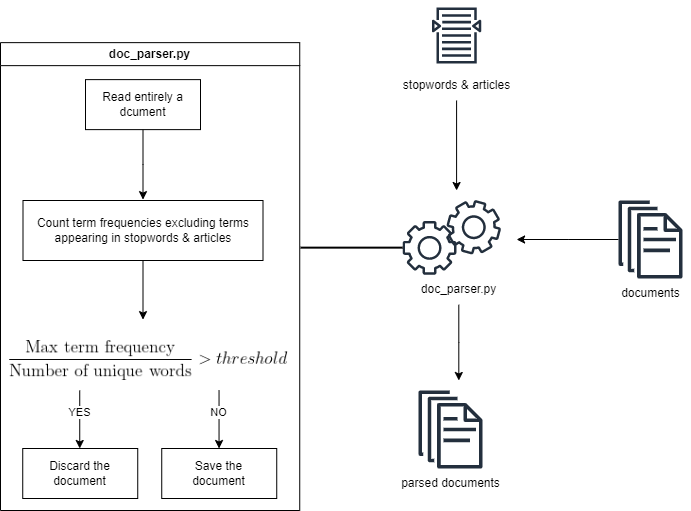

The diagram above was exported from draw.io. Its source (the exported page's mxGraphModel, read from the mxfile embedded in the PNG):
<mxGraphModel dx="1674" dy="835" grid="1" gridSize="10" guides="1" tooltips="1" connect="1" arrows="1" fold="1" page="1" pageScale="1" pageWidth="1654" pageHeight="1169" math="0" shadow="0">
  <root>
    <mxCell id="0" />
    <mxCell id="1" parent="0" />
    <mxCell id="cr_MLftc9G7ZnQY-cBCT-16" style="edgeStyle=orthogonalEdgeStyle;rounded=0;orthogonalLoop=1;jettySize=auto;html=1;" edge="1" parent="1">
      <mxGeometry relative="1" as="geometry">
        <mxPoint x="916.0899999999999" y="230" as="targetPoint" />
        <mxPoint x="916.0899999999999" y="140" as="sourcePoint" />
      </mxGeometry>
    </mxCell>
    <mxCell id="cr_MLftc9G7ZnQY-cBCT-14" value="" style="group" vertex="1" connectable="0" parent="1">
      <mxGeometry x="862.1700000000001" y="230.00000000000006" width="107.83154573469119" height="114.26999999999992" as="geometry" />
    </mxCell>
    <mxCell id="cr_MLftc9G7ZnQY-cBCT-25" style="edgeStyle=orthogonalEdgeStyle;rounded=0;orthogonalLoop=1;jettySize=auto;html=1;" edge="1" parent="cr_MLftc9G7ZnQY-cBCT-14" source="cr_MLftc9G7ZnQY-cBCT-13">
      <mxGeometry relative="1" as="geometry">
        <mxPoint x="56.139999999999986" y="189.99999999999994" as="targetPoint" />
      </mxGeometry>
    </mxCell>
    <mxCell id="cr_MLftc9G7ZnQY-cBCT-13" value="doc_parser.py" style="text;html=1;align=center;verticalAlign=middle;resizable=0;points=[];autosize=1;strokeColor=none;fillColor=none;" vertex="1" parent="cr_MLftc9G7ZnQY-cBCT-14">
      <mxGeometry x="6.139999999999986" y="84.26999999999992" width="100" height="30" as="geometry" />
    </mxCell>
    <mxCell id="cr_MLftc9G7ZnQY-cBCT-5" value="" style="sketch=0;outlineConnect=0;fontColor=#232F3E;gradientColor=none;fillColor=#232F3D;strokeColor=none;dashed=0;verticalLabelPosition=bottom;verticalAlign=top;align=center;html=1;fontSize=12;fontStyle=0;aspect=fixed;pointerEvents=1;shape=mxgraph.aws4.gear;rotation=-30;" vertex="1" parent="cr_MLftc9G7ZnQY-cBCT-14">
      <mxGeometry x="44.23707377638743" y="9.838099049893799" width="53.756372908410015" height="53.756372908410015" as="geometry" />
    </mxCell>
    <mxCell id="cr_MLftc9G7ZnQY-cBCT-6" value="" style="sketch=0;outlineConnect=0;fontColor=#232F3E;gradientColor=none;fillColor=#232F3D;strokeColor=none;dashed=0;verticalLabelPosition=bottom;verticalAlign=top;align=center;html=1;fontSize=12;fontStyle=0;aspect=fixed;pointerEvents=1;shape=mxgraph.aws4.gear;" vertex="1" parent="cr_MLftc9G7ZnQY-cBCT-14">
      <mxGeometry y="30.513627091589967" width="53.756372908410015" height="53.756372908410015" as="geometry" />
    </mxCell>
    <mxCell id="cr_MLftc9G7ZnQY-cBCT-17" style="edgeStyle=orthogonalEdgeStyle;rounded=0;orthogonalLoop=1;jettySize=auto;html=1;" edge="1" parent="1" source="cr_MLftc9G7ZnQY-cBCT-15">
      <mxGeometry relative="1" as="geometry">
        <mxPoint x="976.0899999999999" y="279" as="targetPoint" />
      </mxGeometry>
    </mxCell>
    <mxCell id="cr_MLftc9G7ZnQY-cBCT-21" value="" style="group" vertex="1" connectable="0" parent="1">
      <mxGeometry x="1070" y="240" width="80" height="108" as="geometry" />
    </mxCell>
    <mxCell id="cr_MLftc9G7ZnQY-cBCT-15" value="" style="sketch=0;outlineConnect=0;fontColor=#232F3E;gradientColor=none;fillColor=#232F3D;strokeColor=none;dashed=0;verticalLabelPosition=bottom;verticalAlign=top;align=center;html=1;fontSize=12;fontStyle=0;aspect=fixed;pointerEvents=1;shape=mxgraph.aws4.documents;" vertex="1" parent="cr_MLftc9G7ZnQY-cBCT-21">
      <mxGeometry x="8" width="64" height="78" as="geometry" />
    </mxCell>
    <mxCell id="cr_MLftc9G7ZnQY-cBCT-20" value="documents" style="text;html=1;align=center;verticalAlign=middle;resizable=0;points=[];autosize=1;strokeColor=none;fillColor=none;" vertex="1" parent="cr_MLftc9G7ZnQY-cBCT-21">
      <mxGeometry y="78" width="80" height="30" as="geometry" />
    </mxCell>
    <mxCell id="cr_MLftc9G7ZnQY-cBCT-22" value="" style="group" vertex="1" connectable="0" parent="1">
      <mxGeometry x="870" y="430" width="100" height="108" as="geometry" />
    </mxCell>
    <mxCell id="cr_MLftc9G7ZnQY-cBCT-23" value="" style="sketch=0;outlineConnect=0;fontColor=#232F3E;gradientColor=none;fillColor=#232F3D;strokeColor=none;dashed=0;verticalLabelPosition=bottom;verticalAlign=top;align=center;html=1;fontSize=12;fontStyle=0;aspect=fixed;pointerEvents=1;shape=mxgraph.aws4.documents;" vertex="1" parent="cr_MLftc9G7ZnQY-cBCT-22">
      <mxGeometry x="8" width="64" height="78" as="geometry" />
    </mxCell>
    <mxCell id="cr_MLftc9G7ZnQY-cBCT-24" value="parsed documents" style="text;html=1;align=center;verticalAlign=middle;resizable=0;points=[];autosize=1;strokeColor=none;fillColor=none;" vertex="1" parent="cr_MLftc9G7ZnQY-cBCT-22">
      <mxGeometry x="-20" y="78" width="120" height="30" as="geometry" />
    </mxCell>
    <mxCell id="cr_MLftc9G7ZnQY-cBCT-26" value="" style="group" vertex="1" connectable="0" parent="1">
      <mxGeometry x="851.0899999999999" y="40" width="130" height="100" as="geometry" />
    </mxCell>
    <mxCell id="cr_MLftc9G7ZnQY-cBCT-2" value="" style="sketch=0;outlineConnect=0;fontColor=#232F3E;gradientColor=none;strokeColor=#232F3E;fillColor=#ffffff;dashed=0;verticalLabelPosition=top;verticalAlign=top;align=center;html=1;fontSize=12;fontStyle=0;aspect=fixed;shape=mxgraph.aws4.resourceIcon;resIcon=mxgraph.aws4.search_documents;margin-top:0px;movable=1;resizable=1;rotatable=1;deletable=1;editable=1;locked=0;connectable=1;" vertex="1" parent="cr_MLftc9G7ZnQY-cBCT-26">
      <mxGeometry x="30" width="70" height="70" as="geometry" />
    </mxCell>
    <mxCell id="cr_MLftc9G7ZnQY-cBCT-18" value="stopwords &amp;amp; articles" style="text;html=1;align=center;verticalAlign=middle;resizable=0;points=[];autosize=1;strokeColor=none;fillColor=none;" vertex="1" parent="cr_MLftc9G7ZnQY-cBCT-26">
      <mxGeometry y="70" width="130" height="30" as="geometry" />
    </mxCell>
    <mxCell id="cr_MLftc9G7ZnQY-cBCT-36" value="" style="line;strokeWidth=2;html=1;" vertex="1" parent="1">
      <mxGeometry x="760" y="282.14" width="102.17" height="10" as="geometry" />
    </mxCell>
    <mxCell id="cr_MLftc9G7ZnQY-cBCT-65" value="" style="group" vertex="1" connectable="0" parent="1">
      <mxGeometry x="460" y="82.14" width="299.24" height="467.86" as="geometry" />
    </mxCell>
    <mxCell id="cr_MLftc9G7ZnQY-cBCT-51" style="edgeStyle=orthogonalEdgeStyle;rounded=0;orthogonalLoop=1;jettySize=auto;html=1;" edge="1" parent="cr_MLftc9G7ZnQY-cBCT-65" source="cr_MLftc9G7ZnQY-cBCT-28">
      <mxGeometry relative="1" as="geometry">
        <mxPoint x="142.50000000000023" y="156.98000000000002" as="targetPoint" />
      </mxGeometry>
    </mxCell>
    <mxCell id="cr_MLftc9G7ZnQY-cBCT-28" value="Read entirely a dcument" style="whiteSpace=wrap;html=1;" vertex="1" parent="cr_MLftc9G7ZnQY-cBCT-65">
      <mxGeometry x="85" y="36.980000000000004" width="115" height="50" as="geometry" />
    </mxCell>
    <mxCell id="cr_MLftc9G7ZnQY-cBCT-52" style="edgeStyle=orthogonalEdgeStyle;rounded=0;orthogonalLoop=1;jettySize=auto;html=1;entryX=0.5;entryY=0;entryDx=0;entryDy=0;entryPerimeter=0;" edge="1" parent="cr_MLftc9G7ZnQY-cBCT-65">
      <mxGeometry relative="1" as="geometry">
        <mxPoint x="142.50000000000023" y="216.98000000000002" as="sourcePoint" />
        <mxPoint x="142.50000000000023" y="276.98" as="targetPoint" />
      </mxGeometry>
    </mxCell>
    <mxCell id="cr_MLftc9G7ZnQY-cBCT-31" value="Count term frequencies excluding terms appearing in stopwords &amp;amp; articles" style="whiteSpace=wrap;html=1;" vertex="1" parent="cr_MLftc9G7ZnQY-cBCT-65">
      <mxGeometry x="22.5" y="157.86" width="240" height="60" as="geometry" />
    </mxCell>
    <mxCell id="cr_MLftc9G7ZnQY-cBCT-56" style="edgeStyle=orthogonalEdgeStyle;rounded=0;orthogonalLoop=1;jettySize=auto;html=1;" edge="1" parent="cr_MLftc9G7ZnQY-cBCT-65" target="cr_MLftc9G7ZnQY-cBCT-53">
      <mxGeometry relative="1" as="geometry">
        <mxPoint x="79.24000000000001" y="347.86" as="sourcePoint" />
      </mxGeometry>
    </mxCell>
    <mxCell id="cr_MLftc9G7ZnQY-cBCT-58" value="YES" style="edgeLabel;html=1;align=center;verticalAlign=middle;resizable=0;points=[];" vertex="1" connectable="0" parent="cr_MLftc9G7ZnQY-cBCT-56">
      <mxGeometry x="-0.283" y="-1" relative="1" as="geometry">
        <mxPoint as="offset" />
      </mxGeometry>
    </mxCell>
    <mxCell id="cr_MLftc9G7ZnQY-cBCT-45" value="" style="shape=image;verticalLabelPosition=bottom;labelBackgroundColor=default;verticalAlign=top;aspect=fixed;imageAspect=0;image=data:image/gif,(base64 omitted: 2516 chars);" vertex="1" parent="cr_MLftc9G7ZnQY-cBCT-65">
      <mxGeometry x="9.240000000000009" y="297.86" width="278.74" height="40" as="geometry" />
    </mxCell>
    <mxCell id="cr_MLftc9G7ZnQY-cBCT-53" value="Discard the document" style="whiteSpace=wrap;html=1;" vertex="1" parent="cr_MLftc9G7ZnQY-cBCT-65">
      <mxGeometry x="22.24000000000001" y="405.86" width="115" height="50" as="geometry" />
    </mxCell>
    <mxCell id="cr_MLftc9G7ZnQY-cBCT-54" value="Save the &lt;br&gt;document" style="whiteSpace=wrap;html=1;" vertex="1" parent="cr_MLftc9G7ZnQY-cBCT-65">
      <mxGeometry x="161.24" y="405.86" width="115" height="50" as="geometry" />
    </mxCell>
    <mxCell id="cr_MLftc9G7ZnQY-cBCT-62" value="doc_parser.py" style="swimlane;whiteSpace=wrap;html=1;" vertex="1" parent="cr_MLftc9G7ZnQY-cBCT-65">
      <mxGeometry width="299.24" height="467.86" as="geometry">
        <mxRectangle x="380.76" y="82.14" width="120" height="30" as="alternateBounds" />
      </mxGeometry>
    </mxCell>
    <mxCell id="cr_MLftc9G7ZnQY-cBCT-63" style="edgeStyle=orthogonalEdgeStyle;rounded=0;orthogonalLoop=1;jettySize=auto;html=1;" edge="1" parent="cr_MLftc9G7ZnQY-cBCT-62">
      <mxGeometry relative="1" as="geometry">
        <mxPoint x="218.53999999999996" y="347.86" as="sourcePoint" />
        <mxPoint x="218.53999999999996" y="405.86" as="targetPoint" />
      </mxGeometry>
    </mxCell>
    <mxCell id="cr_MLftc9G7ZnQY-cBCT-64" value="NO" style="edgeLabel;html=1;align=center;verticalAlign=middle;resizable=0;points=[];" vertex="1" connectable="0" parent="cr_MLftc9G7ZnQY-cBCT-63">
      <mxGeometry x="-0.283" y="-1" relative="1" as="geometry">
        <mxPoint as="offset" />
      </mxGeometry>
    </mxCell>
  </root>
</mxGraphModel>